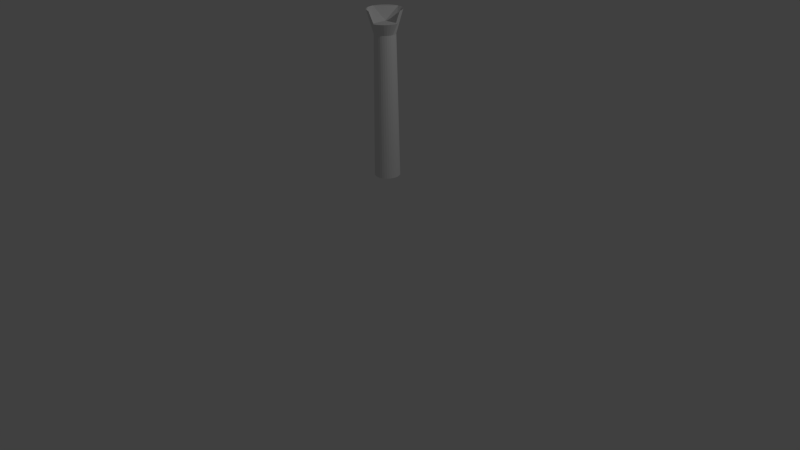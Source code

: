 # Source: Obstacle_Pillar.blend  (saved by Blender 2.76.0; exported with 4.5.12 LTS)
import bpy
from mathutils import Matrix  # noqa: F401  (used for matrix-valued properties, if any)

bpy.ops.wm.read_factory_settings(use_empty=True)
scene = bpy.context.scene
scene.name = 'Scene'

# ---- collections
col_collection_1 = bpy.data.collections.new('Collection 1'); scene.collection.children.link(col_collection_1)

# ---- world
world_world = bpy.data.worlds.new('World'); scene.world = world_world
world_world.color = (0.05088, 0.05088, 0.05088)
world_world.use_sun_shadow = False
world_world.sun_shadow_jitter_overblur = 0.0
world_world.cycles.sampling_method = 'MANUAL'
world_world.cycles.sample_map_resolution = 256

# ---- cameras
cam_camera = bpy.data.cameras.new('Camera')
cam_camera.clip_end = 100.0
cam_camera.lens = 35.0
cam_camera.sensor_width = 32.0
cam_camera.sensor_height = 18.0
cam_camera.ortho_scale = 7.314
cam_camera.dof.focus_distance = 0.0
cam_camera.dof.aperture_fstop = 128.0

# ---- lights
light_lamp = bpy.data.lights.new('Lamp', 'POINT')
light_lamp.transmission_factor = 0.0
light_lamp.cutoff_distance = 30.0
light_lamp.energy = 100.0
light_lamp.shadow_buffer_clip_start = 1.001
light_lamp.shadow_soft_size = 0.1
light_lamp.shadow_maximum_resolution = 0.006
light_lamp.use_absolute_resolution = True
light_lamp.cycles.use_multiple_importance_sampling = False

# ---- meshes
me_cylinder = bpy.data.meshes.new('Cylinder')
me_cylinder.from_pydata([(1.457, 0.1581, 0.6114), (1.457, 0.2154, 2.661), (1.488, 0.1551, 0.6114), (1.499, 0.2112, 2.661), (1.518, 0.1461, 0.6114), (1.54, 0.199, 2.661), (1.545, 0.1315, 0.6114), (1.577, 0.1791, 2.661), (1.569, 0.1118, 0.6114), (1.609, 0.1523, 2.661), (1.589, 0.08784, 0.6114), (1.636, 0.1197, 2.661), (1.603, 0.0605, 0.6114), (1.656, 0.08242, 2.661), (1.612, 0.03084, 0.6114), (1.668, 0.04202, 2.661), (1.615, 2.52e-07, 0.6114), (1.672, 2.399e-07, 2.521), (1.612, -0.03084, 0.6114), (1.668, -0.04202, 2.521), (1.603, -0.0605, 0.6114), (1.656, -0.08242, 2.521), (1.589, -0.08784, 0.6114), (1.636, -0.1197, 2.521), (1.569, -0.1118, 0.6114), (1.609, -0.1523, 2.521), (1.545, -0.1315, 0.6114), (1.577, -0.1791, 2.521), (1.518, -0.1461, 0.6114), (1.54, -0.199, 2.521), (1.488, -0.1551, 0.6114), (1.499, -0.2112, 2.521), (1.457, -0.1581, 0.6114), (1.457, -0.178, 2.521), (1.426, -0.1551, 0.6114), (1.415, -0.2112, 2.661), (1.397, -0.1461, 0.6114), (1.375, -0.199, 2.661), (1.369, -0.1315, 0.6114), (1.337, -0.1791, 2.661), (1.345, -0.1118, 0.6114), (1.305, -0.1523, 2.661), (1.326, -0.08784, 0.6114), (1.278, -0.1197, 2.661), (1.311, -0.0605, 0.6114), (1.258, -0.08242, 2.661), (1.302, -0.03084, 0.6114), (1.246, -0.04202, 2.661), (1.299, 3.927e-07, 0.6114), (1.242, 4.316e-07, 2.661), (1.302, 0.03084, 0.6114), (1.246, 0.04202, 2.661), (1.311, 0.0605, 0.6114), (1.258, 0.08242, 2.661), (1.326, 0.08784, 0.6114), (1.278, 0.1197, 2.661), (1.345, 0.1118, 0.6114), (1.305, 0.1523, 2.661), (1.369, 0.1315, 0.6114), (1.337, 0.1791, 2.661), (1.397, 0.1461, 0.6114), (1.375, 0.199, 2.661), (1.426, 0.1551, 0.6114), (1.415, 0.2112, 2.661), (1.457, 0.1321, 2.376), (1.483, 0.1295, 2.376), (1.508, 0.122, 2.376), (1.53, 0.1098, 2.376), (1.55, 0.09339, 2.376), (1.567, 0.07338, 2.376), (1.579, 0.05054, 2.376), (1.587, 0.02577, 2.376), (1.589, 2.555e-07, 2.376), (1.587, -0.02577, 2.376), (1.579, -0.05054, 2.376), (1.567, -0.07338, 2.376), (1.55, -0.09339, 2.376), (1.53, -0.1098, 2.376), (1.508, -0.122, 2.376), (1.483, -0.1295, 2.376), (1.457, -0.1321, 2.376), (1.431, -0.1295, 2.376), (1.407, -0.122, 2.376), (1.384, -0.1098, 2.376), (1.364, -0.09339, 2.376), (1.347, -0.07338, 2.376), (1.335, -0.05054, 2.376), (1.328, -0.02577, 2.376), (1.325, 3.731e-07, 2.376), (1.328, 0.02577, 2.376), (1.335, 0.05054, 2.376), (1.347, 0.07338, 2.376), (1.364, 0.09339, 2.376), (1.384, 0.1098, 2.376), (1.407, 0.122, 2.376), (1.431, 0.1295, 2.376), (1.672, 0.004069, 2.521), (1.627, 0.01762, 2.521), (1.243, 0.01135, 2.661), (1.457, 0.009431, 2.521)], [], [(64, 1, 3, 65), (65, 3, 5, 66), (66, 5, 7, 67), (67, 7, 9, 68), (68, 9, 11, 69), (69, 11, 13, 70), (70, 13, 15, 71), (71, 15, 97, 96, 17, 72), (72, 17, 19, 73), (73, 19, 21, 74), (74, 21, 23, 75), (75, 23, 25, 76), (76, 25, 27, 77), (77, 27, 29, 78), (78, 29, 31, 79), (79, 31, 33, 80), (80, 33, 35, 81), (81, 35, 37, 82), (82, 37, 39, 83), (83, 39, 41, 84), (84, 41, 43, 85), (85, 43, 45, 86), (86, 45, 47, 87), (87, 47, 49, 88), (88, 49, 98, 51, 89), (89, 51, 53, 90), (90, 53, 55, 91), (91, 55, 57, 92), (92, 57, 59, 93), (93, 59, 61, 94), (96, 33, 31, 29, 27, 25, 23, 21, 19, 17), (95, 63, 1, 64), (94, 61, 63, 95), (0, 2, 4, 6, 8, 10, 12, 14, 16, 18, 20, 22, 24, 26, 28, 30, 32, 34, 36, 38, 40, 42, 44, 46, 48, 50, 52, 54, 56, 58, 60, 62), (60, 94, 95, 62), (62, 95, 64, 0), (58, 93, 94, 60), (56, 92, 93, 58), (54, 91, 92, 56), (52, 90, 91, 54), (50, 89, 90, 52), (48, 88, 89, 50), (46, 87, 88, 48), (44, 86, 87, 46), (42, 85, 86, 44), (40, 84, 85, 42), (38, 83, 84, 40), (36, 82, 83, 38), (34, 81, 82, 36), (32, 80, 81, 34), (30, 79, 80, 32), (28, 78, 79, 30), (26, 77, 78, 28), (24, 76, 77, 26), (22, 75, 76, 24), (20, 74, 75, 22), (18, 73, 74, 20), (16, 72, 73, 18), (14, 71, 72, 16), (12, 70, 71, 14), (10, 69, 70, 12), (8, 68, 69, 10), (6, 67, 68, 8), (4, 66, 67, 6), (2, 65, 66, 4), (0, 64, 65, 2), (3, 1, 99, 97, 15, 13, 11, 9, 7, 5), (99, 1, 98, 49), (99, 49, 47, 45, 43, 41, 39, 37, 35, 33), (1, 63, 61, 59, 57, 55, 53, 51, 98), (97, 99, 33, 96)])
me_cylinder.use_remesh_preserve_volume = False
me_cylinder.use_remesh_preserve_attributes = False
me_cylinder.use_mirror_vertex_groups = False
me_cylinder.update()

# ---- objects
ob_cylinder = bpy.data.objects.new('Cylinder', me_cylinder)
ob_lamp = bpy.data.objects.new('Lamp', light_lamp)
ob_camera = bpy.data.objects.new('Camera', cam_camera)

# ---- transforms, parenting, visibility, modifiers, constraints
ob_cylinder.location = (-1.433, 0.2452, 0.4442)
ob_cylinder.lineart.crease_threshold = 0.0
ob_lamp.location = (4.076, 1.005, 5.904)
ob_lamp.rotation_euler = (0.6503, 0.05522, 1.866)
ob_lamp.lock_rotations_4d = False
ob_lamp.empty_display_type = 'ARROWS'
ob_lamp.color = (0.0, 0.0, 0.0, 0.0)
ob_lamp.lineart.crease_threshold = 0.0
ob_camera.location = (7.481, -6.508, 5.344)
ob_camera.rotation_euler = (1.109, 0.01082, 0.8149)
ob_camera.lock_rotations_4d = False
ob_camera.empty_display_type = 'ARROWS'
ob_camera.color = (0.0, 0.0, 0.0, 0.0)
ob_camera.display_type = 'WIRE'
ob_camera.lineart.crease_threshold = 0.0

# ---- collection membership
col_collection_1.objects.link(ob_cylinder)
col_collection_1.objects.link(ob_lamp)
col_collection_1.objects.link(ob_camera)

# ---- scene / render settings (as saved in the file)
scene.camera = ob_camera
scene.frame_start = 1; scene.frame_end = 250; scene.frame_set(21)
scene.render.engine = 'BLENDER_EEVEE_NEXT'
scene.render.resolution_percentage = 50
scene.render.dither_intensity = 0.0
scene.cycles.use_denoising = False
scene.cycles.samples = 10
scene.cycles.sampling_pattern = 'TABULATED_SOBOL'
scene.cycles.light_sampling_threshold = 0.0
scene.cycles.use_adaptive_sampling = False
scene.cycles.use_light_tree = False
scene.cycles.blur_glossy = 0.0
scene.cycles.pixel_filter_type = 'GAUSSIAN'
scene.cycles.sample_clamp_indirect = 0.0
scene.view_settings.view_transform = 'Standard'
bpy.context.view_layer.update()
